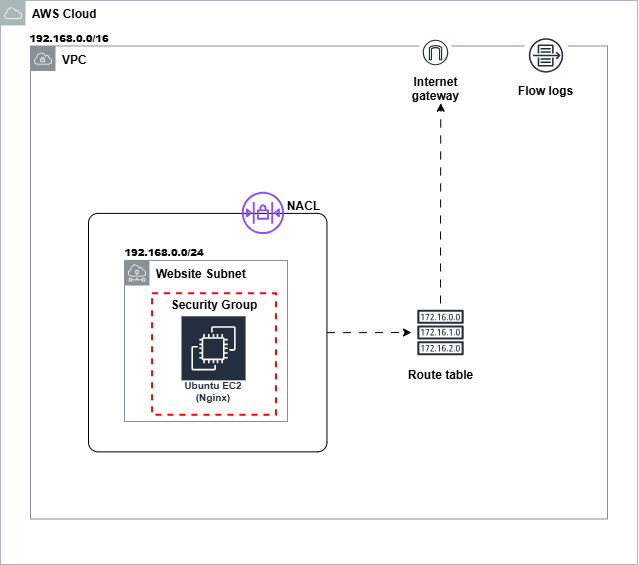

The diagram above was exported from draw.io. Its source (the exported page's mxGraphModel, read from the mxfile embedded in the PNG):
<mxGraphModel dx="1144" dy="586" grid="0" gridSize="10" guides="1" tooltips="1" connect="1" arrows="1" fold="1" page="1" pageScale="1" pageWidth="850" pageHeight="1100" math="0" shadow="0">
  <root>
    <mxCell id="0" />
    <mxCell id="1" parent="0" />
    <mxCell id="hLVLZyEK3EWLkmUcpOeg-1" parent="1" style="sketch=0;outlineConnect=0;gradientColor=none;html=1;whiteSpace=wrap;fontSize=12;fontStyle=0;shape=mxgraph.aws4.group;grIcon=mxgraph.aws4.group_aws_cloud;strokeColor=#AAB7B8;fillColor=none;verticalAlign=top;align=left;spacingLeft=30;fontColor=#AAB7B8;dashed=0;movable=1;resizable=1;rotatable=1;deletable=1;editable=1;locked=0;connectable=1;" value="&lt;b&gt;&lt;font style=&quot;color: light-dark(rgb(0, 0, 0), rgb(30, 30, 30));&quot;&gt;AWS Cloud&lt;/font&gt;&lt;/b&gt;" vertex="1">
      <mxGeometry height="564" width="637" x="89" y="35" as="geometry" />
    </mxCell>
    <mxCell id="dBKlEjIZdyS9paLdFOhQ-2" parent="1" style="sketch=0;outlineConnect=0;gradientColor=none;html=1;whiteSpace=wrap;fontSize=12;fontStyle=0;shape=mxgraph.aws4.group;grIcon=mxgraph.aws4.group_vpc;strokeColor=#879196;fillColor=none;verticalAlign=top;align=left;spacingLeft=30;fontColor=#879196;dashed=0;movable=1;resizable=1;rotatable=1;deletable=1;editable=1;locked=0;connectable=1;" value="&lt;b&gt;&lt;font style=&quot;color: light-dark(rgb(0, 0, 0), rgb(0, 0, 0));&quot;&gt;VPC&lt;/font&gt;&lt;/b&gt;" vertex="1">
      <mxGeometry height="473" width="577" x="119" y="80.5" as="geometry" />
    </mxCell>
    <mxCell id="dBKlEjIZdyS9paLdFOhQ-40" edge="1" parent="1" source="dBKlEjIZdyS9paLdFOhQ-7" style="edgeStyle=orthogonalEdgeStyle;rounded=0;orthogonalLoop=1;jettySize=auto;html=1;strokeColor=light-dark(#000000,#3333FF);flowAnimation=1;" target="dBKlEjIZdyS9paLdFOhQ-39">
      <mxGeometry relative="1" as="geometry">
        <Array as="points" />
        <mxPoint x="428" y="380" as="sourcePoint" />
      </mxGeometry>
    </mxCell>
    <mxCell id="dBKlEjIZdyS9paLdFOhQ-58" parent="1" style="sketch=0;outlineConnect=0;fontColor=#232F3E;gradientColor=none;strokeColor=#232F3E;fillColor=#ffffff;dashed=0;verticalLabelPosition=bottom;verticalAlign=top;align=center;html=1;fontSize=12;fontStyle=0;aspect=fixed;shape=mxgraph.aws4.resourceIcon;resIcon=mxgraph.aws4.flow_logs;" value="&lt;b&gt;&lt;font style=&quot;color: light-dark(rgb(0, 0, 0), rgb(10, 10, 10));&quot;&gt;Flow logs&lt;/font&gt;&lt;/b&gt;" vertex="1">
      <mxGeometry height="43" width="43" x="613" y="68.5" as="geometry" />
    </mxCell>
    <mxCell id="dBKlEjIZdyS9paLdFOhQ-64" parent="1" style="text;html=1;whiteSpace=wrap;strokeColor=none;fillColor=none;align=center;verticalAlign=middle;rounded=0;" value="&lt;h5&gt;&lt;b&gt;&lt;font style=&quot;color: light-dark(rgb(0, 0, 0), rgb(10, 10, 10));&quot;&gt;192.168.0.0/16&lt;/font&gt;&lt;/b&gt;&lt;/h5&gt;" vertex="1">
      <mxGeometry height="30" width="60" x="128" y="57.5" as="geometry" />
    </mxCell>
    <mxCell id="dBKlEjIZdyS9paLdFOhQ-39" parent="1" style="sketch=0;outlineConnect=0;fontColor=#232F3E;gradientColor=none;strokeColor=#232F3E;fillColor=#ffffff;dashed=0;verticalLabelPosition=bottom;verticalAlign=top;align=center;html=1;fontSize=12;fontStyle=0;aspect=fixed;shape=mxgraph.aws4.resourceIcon;resIcon=mxgraph.aws4.route_table;" value="&lt;b&gt;&lt;font style=&quot;color: light-dark(rgb(0, 0, 0), rgb(10, 10, 10));&quot;&gt;Route table&lt;/font&gt;&lt;/b&gt;" vertex="1">
      <mxGeometry height="58" width="58" x="500" y="338" as="geometry" />
    </mxCell>
    <mxCell id="dBKlEjIZdyS9paLdFOhQ-47" parent="1" style="sketch=0;outlineConnect=0;fontColor=#232F3E;gradientColor=none;strokeColor=#232F3E;fillColor=#ffffff;dashed=0;verticalLabelPosition=bottom;verticalAlign=top;align=center;html=1;fontSize=12;fontStyle=0;aspect=fixed;shape=mxgraph.aws4.resourceIcon;resIcon=mxgraph.aws4.internet_gateway;" value="&lt;font style=&quot;color: light-dark(rgb(0, 0, 0), rgb(10, 10, 10));&quot;&gt;&lt;b&gt;Internet&lt;br&gt;gateway&lt;/b&gt;&lt;/font&gt;" vertex="1">
      <mxGeometry height="32" width="32" x="508" y="71" as="geometry" />
    </mxCell>
    <mxCell id="dBKlEjIZdyS9paLdFOhQ-7" parent="1" style="whiteSpace=wrap;html=1;aspect=fixed;fillColor=none;strokeColor=light-dark(#000000,#FF0000);rounded=1;arcSize=4;" value="" vertex="1">
      <mxGeometry height="238.45695783244628" width="238.45695783244628" x="177" y="247.9" as="geometry" />
    </mxCell>
    <mxCell id="dBKlEjIZdyS9paLdFOhQ-11" parent="1" style="sketch=0;outlineConnect=0;fontColor=#232F3E;gradientColor=none;fillColor=#8C4FFF;strokeColor=none;dashed=0;verticalLabelPosition=bottom;verticalAlign=top;align=center;html=1;fontSize=12;fontStyle=0;aspect=fixed;pointerEvents=1;shape=mxgraph.aws4.network_access_control_list;" value="" vertex="1">
      <mxGeometry height="42.26618035654471" width="42.26618035654471" x="330.340206185567" y="226.24642857142857" as="geometry" />
    </mxCell>
    <mxCell id="dBKlEjIZdyS9paLdFOhQ-14" parent="1" style="text;html=1;whiteSpace=wrap;strokeColor=none;fillColor=none;align=center;verticalAlign=middle;rounded=0;" value="&lt;font style=&quot;color: light-dark(rgb(0, 0, 0), rgb(10, 10, 10));&quot;&gt;&lt;b&gt;NACL&lt;/b&gt;&lt;/font&gt;" vertex="1">
      <mxGeometry height="48.42857142857142" width="85.36082474226802" x="349.63917525773195" y="217" as="geometry" />
    </mxCell>
    <mxCell id="dBKlEjIZdyS9paLdFOhQ-13" connectable="0" parent="1" style="group" value="" vertex="1">
      <mxGeometry height="158" width="146" x="230" y="298" as="geometry" />
    </mxCell>
    <mxCell id="dBKlEjIZdyS9paLdFOhQ-3" parent="dBKlEjIZdyS9paLdFOhQ-13" style="sketch=0;outlineConnect=0;gradientColor=none;html=1;whiteSpace=wrap;fontSize=12;fontStyle=0;shape=mxgraph.aws4.group;grIcon=mxgraph.aws4.group_subnet;strokeColor=#879196;fillColor=none;verticalAlign=top;align=left;spacingLeft=30;fontColor=#879196;dashed=0;" value="&lt;font style=&quot;color: light-dark(rgb(0, 0, 0), rgb(10, 10, 10));&quot;&gt;&lt;b&gt;Website Subnet&lt;/b&gt;&lt;/font&gt;" vertex="1">
      <mxGeometry height="161" width="163" x="-17" y="-3" as="geometry" />
    </mxCell>
    <mxCell id="dBKlEjIZdyS9paLdFOhQ-8" parent="dBKlEjIZdyS9paLdFOhQ-13" style="fontStyle=0;verticalAlign=top;align=center;spacingTop=-2;fillColor=none;rounded=0;whiteSpace=wrap;html=1;strokeColor=#FF0000;strokeWidth=2;dashed=1;container=1;collapsible=0;expand=0;recursiveResize=0;" value="&lt;font style=&quot;color: light-dark(rgb(0, 0, 0), rgb(10, 10, 10));&quot;&gt;&lt;b&gt;Security Group&lt;/b&gt;&lt;/font&gt;" vertex="1">
      <mxGeometry height="121.60674157303372" width="123.87878787878788" x="11.060606060606059" y="30.179775280898873" as="geometry" />
    </mxCell>
    <mxCell id="hF4t0iNxc3xdJrgB8DYe-7" parent="dBKlEjIZdyS9paLdFOhQ-8" style="sketch=0;outlineConnect=0;fontColor=#232F3E;gradientColor=none;strokeColor=#ffffff;fillColor=#232F3E;dashed=0;verticalLabelPosition=middle;verticalAlign=bottom;align=center;html=1;whiteSpace=wrap;fontSize=10;fontStyle=1;spacing=3;shape=mxgraph.aws4.productIcon;prIcon=mxgraph.aws4.ec2;" value="Ubuntu EC2 (Nginx)" vertex="1">
      <mxGeometry height="92.39" width="66.06" x="27.94" y="21.61" as="geometry" />
    </mxCell>
    <mxCell id="dBKlEjIZdyS9paLdFOhQ-65" parent="1" style="text;html=1;whiteSpace=wrap;strokeColor=none;fillColor=none;align=center;verticalAlign=middle;rounded=0;" value="&lt;h5&gt;&lt;b&gt;&lt;font style=&quot;color: light-dark(rgb(0, 0, 0), rgb(10, 10, 10));&quot;&gt;192.168.0.0/24&lt;/font&gt;&lt;/b&gt;&lt;/h5&gt;" vertex="1">
      <mxGeometry height="30" width="60" x="223" y="272" as="geometry" />
    </mxCell>
    <mxCell id="hF4t0iNxc3xdJrgB8DYe-8" edge="1" parent="1" source="dBKlEjIZdyS9paLdFOhQ-39" style="edgeStyle=orthogonalEdgeStyle;rounded=0;orthogonalLoop=1;jettySize=auto;html=1;entryX=0.711;entryY=0.121;entryDx=0;entryDy=0;entryPerimeter=0;strokeColor=light-dark(#000000,#3333FF);flowAnimation=1;" target="dBKlEjIZdyS9paLdFOhQ-2">
      <mxGeometry relative="1" as="geometry" />
    </mxCell>
  </root>
</mxGraphModel>